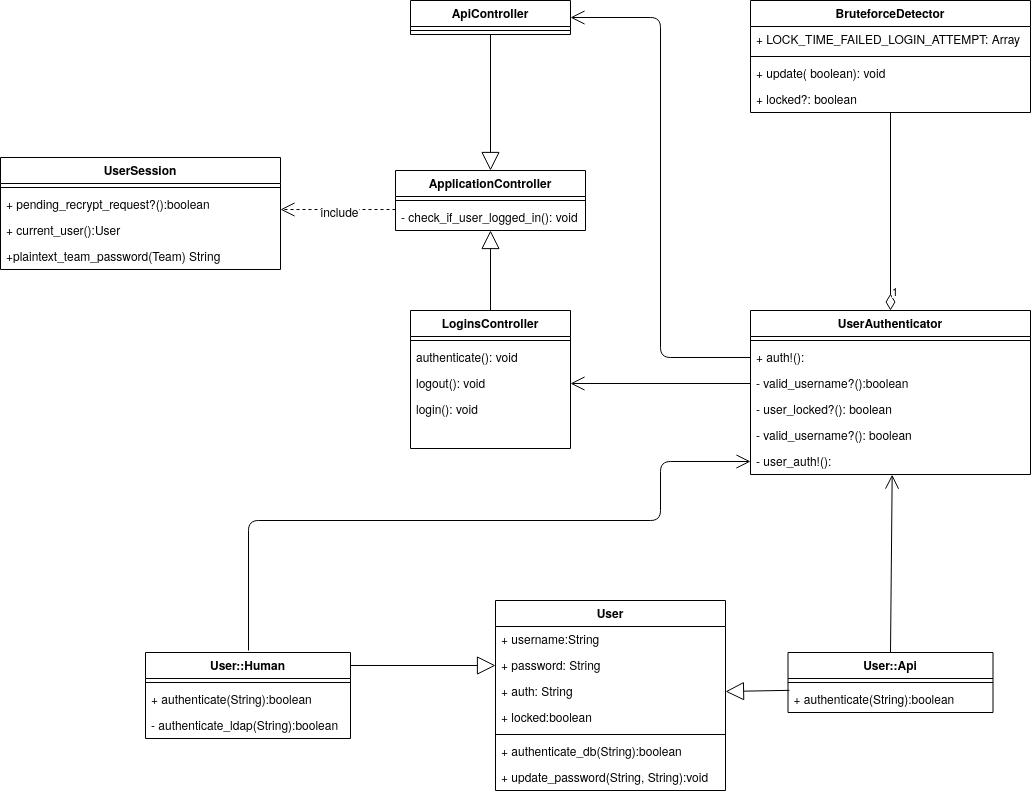

The diagram above was exported from draw.io. Its source (the exported page's mxGraphModel, read from the mxfile embedded in the PNG):
<mxGraphModel dx="2239" dy="1935" grid="1" gridSize="10" guides="1" tooltips="1" connect="1" arrows="1" fold="1" page="1" pageScale="1" pageWidth="827" pageHeight="1169" math="0" shadow="0">
  <root>
    <mxCell id="WIyWlLk6GJQsqaUBKTNV-0" />
    <mxCell id="WIyWlLk6GJQsqaUBKTNV-1" parent="WIyWlLk6GJQsqaUBKTNV-0" />
    <mxCell id="zkfFHV4jXpPFQw0GAbJ--0" value="LoginsController" style="swimlane;fontStyle=1;align=center;verticalAlign=top;childLayout=stackLayout;horizontal=1;startSize=26;horizontalStack=0;resizeParent=1;resizeLast=0;collapsible=1;marginBottom=0;rounded=0;shadow=0;strokeWidth=1;" parent="WIyWlLk6GJQsqaUBKTNV-1" vertex="1">
      <mxGeometry x="220" y="120" width="160" height="138" as="geometry">
        <mxRectangle x="230" y="140" width="160" height="26" as="alternateBounds" />
      </mxGeometry>
    </mxCell>
    <mxCell id="zkfFHV4jXpPFQw0GAbJ--4" value="" style="line;html=1;strokeWidth=1;align=left;verticalAlign=middle;spacingTop=-1;spacingLeft=3;spacingRight=3;rotatable=0;labelPosition=right;points=[];portConstraint=eastwest;" parent="zkfFHV4jXpPFQw0GAbJ--0" vertex="1">
      <mxGeometry y="26" width="160" height="8" as="geometry" />
    </mxCell>
    <mxCell id="zkfFHV4jXpPFQw0GAbJ--5" value="authenticate(): void" style="text;align=left;verticalAlign=top;spacingLeft=4;spacingRight=4;overflow=hidden;rotatable=0;points=[[0,0.5],[1,0.5]];portConstraint=eastwest;" parent="zkfFHV4jXpPFQw0GAbJ--0" vertex="1">
      <mxGeometry y="34" width="160" height="26" as="geometry" />
    </mxCell>
    <mxCell id="1" value="logout(): void" style="text;align=left;verticalAlign=top;spacingLeft=4;spacingRight=4;overflow=hidden;rotatable=0;points=[[0,0.5],[1,0.5]];portConstraint=eastwest;" parent="zkfFHV4jXpPFQw0GAbJ--0" vertex="1">
      <mxGeometry y="60" width="160" height="26" as="geometry" />
    </mxCell>
    <mxCell id="31" value="login(): void" style="text;align=left;verticalAlign=top;spacingLeft=4;spacingRight=4;overflow=hidden;rotatable=0;points=[[0,0.5],[1,0.5]];portConstraint=eastwest;" parent="zkfFHV4jXpPFQw0GAbJ--0" vertex="1">
      <mxGeometry y="86" width="160" height="26" as="geometry" />
    </mxCell>
    <mxCell id="32" value="" style="endArrow=block;endSize=16;endFill=0;html=1;" parent="WIyWlLk6GJQsqaUBKTNV-1" source="zkfFHV4jXpPFQw0GAbJ--0" target="26" edge="1">
      <mxGeometry width="160" relative="1" as="geometry">
        <mxPoint x="330" y="320" as="sourcePoint" />
        <mxPoint x="490" y="320" as="targetPoint" />
      </mxGeometry>
    </mxCell>
    <mxCell id="19" value="ApiController" style="swimlane;fontStyle=1;align=center;verticalAlign=top;childLayout=stackLayout;horizontal=1;startSize=26;horizontalStack=0;resizeParent=1;resizeParentMax=0;resizeLast=0;collapsible=1;marginBottom=0;" parent="WIyWlLk6GJQsqaUBKTNV-1" vertex="1">
      <mxGeometry x="220" y="-190" width="160" height="34" as="geometry" />
    </mxCell>
    <mxCell id="21" value="" style="line;strokeWidth=1;fillColor=none;align=left;verticalAlign=middle;spacingTop=-1;spacingLeft=3;spacingRight=3;rotatable=0;labelPosition=right;points=[];portConstraint=eastwest;" parent="19" vertex="1">
      <mxGeometry y="26" width="160" height="8" as="geometry" />
    </mxCell>
    <mxCell id="34" value="" style="endArrow=block;endSize=16;endFill=0;html=1;entryX=0.5;entryY=0;entryDx=0;entryDy=0;" parent="WIyWlLk6GJQsqaUBKTNV-1" source="21" target="23" edge="1">
      <mxGeometry width="160" relative="1" as="geometry">
        <mxPoint x="300" y="-100" as="sourcePoint" />
        <mxPoint x="310" y="76" as="targetPoint" />
      </mxGeometry>
    </mxCell>
    <mxCell id="40" value="Use" style="endArrow=open;endSize=12;dashed=1;html=1;exitX=0;exitY=0.5;exitDx=0;exitDy=0;" parent="WIyWlLk6GJQsqaUBKTNV-1" edge="1">
      <mxGeometry width="160" relative="1" as="geometry">
        <mxPoint x="205" y="19" as="sourcePoint" />
        <mxPoint x="90" y="19" as="targetPoint" />
      </mxGeometry>
    </mxCell>
    <mxCell id="42" value="include" style="text;html=1;align=center;verticalAlign=middle;resizable=0;points=[];labelBackgroundColor=#ffffff;" parent="40" vertex="1" connectable="0">
      <mxGeometry x="0.2667" y="-5" relative="1" as="geometry">
        <mxPoint x="16.119999999999997" y="6.470000000000001" as="offset" />
      </mxGeometry>
    </mxCell>
    <mxCell id="43" value="" style="endArrow=open;endFill=1;endSize=12;html=1;exitX=0;exitY=0.5;exitDx=0;exitDy=0;entryX=1;entryY=0.5;entryDx=0;entryDy=0;edgeStyle=orthogonalEdgeStyle;" parent="WIyWlLk6GJQsqaUBKTNV-1" source="49" target="19" edge="1">
      <mxGeometry width="160" relative="1" as="geometry">
        <mxPoint x="330" y="150" as="sourcePoint" />
        <mxPoint x="490" y="150" as="targetPoint" />
      </mxGeometry>
    </mxCell>
    <mxCell id="44" value="" style="endArrow=open;endFill=1;endSize=12;html=1;exitX=0;exitY=0.5;exitDx=0;exitDy=0;entryX=1;entryY=0.5;entryDx=0;entryDy=0;edgeStyle=orthogonalEdgeStyle;" parent="WIyWlLk6GJQsqaUBKTNV-1" source="50" target="1" edge="1">
      <mxGeometry width="160" relative="1" as="geometry">
        <mxPoint x="580" y="29" as="sourcePoint" />
        <mxPoint x="390" y="-137" as="targetPoint" />
      </mxGeometry>
    </mxCell>
    <mxCell id="46" value="1" style="endArrow=none;html=1;endSize=12;startArrow=diamondThin;startSize=14;startFill=0;align=left;verticalAlign=bottom;exitX=0.5;exitY=0;exitDx=0;exitDy=0;endFill=0;" parent="WIyWlLk6GJQsqaUBKTNV-1" source="3" target="6" edge="1">
      <mxGeometry x="-0.899" relative="1" as="geometry">
        <mxPoint x="620" as="sourcePoint" />
        <mxPoint x="490" y="190" as="targetPoint" />
        <mxPoint as="offset" />
      </mxGeometry>
    </mxCell>
    <mxCell id="23" value="ApplicationController" style="swimlane;fontStyle=1;align=center;verticalAlign=top;childLayout=stackLayout;horizontal=1;startSize=26;horizontalStack=0;resizeParent=1;resizeParentMax=0;resizeLast=0;collapsible=1;marginBottom=0;" parent="WIyWlLk6GJQsqaUBKTNV-1" vertex="1">
      <mxGeometry x="205" y="-20" width="190" height="60" as="geometry" />
    </mxCell>
    <mxCell id="25" value="" style="line;strokeWidth=1;fillColor=none;align=left;verticalAlign=middle;spacingTop=-1;spacingLeft=3;spacingRight=3;rotatable=0;labelPosition=right;points=[];portConstraint=eastwest;" parent="23" vertex="1">
      <mxGeometry y="26" width="190" height="8" as="geometry" />
    </mxCell>
    <mxCell id="26" value="- check_if_user_logged_in(): void" style="text;strokeColor=none;fillColor=none;align=left;verticalAlign=top;spacingLeft=4;spacingRight=4;overflow=hidden;rotatable=0;points=[[0,0.5],[1,0.5]];portConstraint=eastwest;" parent="23" vertex="1">
      <mxGeometry y="34" width="190" height="26" as="geometry" />
    </mxCell>
    <mxCell id="52" value="UserSession" style="swimlane;fontStyle=1;align=center;verticalAlign=top;childLayout=stackLayout;horizontal=1;startSize=26;horizontalStack=0;resizeParent=1;resizeParentMax=0;resizeLast=0;collapsible=1;marginBottom=0;" parent="WIyWlLk6GJQsqaUBKTNV-1" vertex="1">
      <mxGeometry x="-190" y="-33" width="280" height="112" as="geometry" />
    </mxCell>
    <mxCell id="53" value="" style="line;strokeWidth=1;fillColor=none;align=left;verticalAlign=middle;spacingTop=-1;spacingLeft=3;spacingRight=3;rotatable=0;labelPosition=right;points=[];portConstraint=eastwest;" parent="52" vertex="1">
      <mxGeometry y="26" width="280" height="8" as="geometry" />
    </mxCell>
    <mxCell id="54" value="+ pending_recrypt_request?():boolean" style="text;strokeColor=none;fillColor=none;align=left;verticalAlign=top;spacingLeft=4;spacingRight=4;overflow=hidden;rotatable=0;points=[[0,0.5],[1,0.5]];portConstraint=eastwest;" parent="52" vertex="1">
      <mxGeometry y="34" width="280" height="26" as="geometry" />
    </mxCell>
    <mxCell id="55" value="+ current_user():User" style="text;strokeColor=none;fillColor=none;align=left;verticalAlign=top;spacingLeft=4;spacingRight=4;overflow=hidden;rotatable=0;points=[[0,0.5],[1,0.5]];portConstraint=eastwest;" parent="52" vertex="1">
      <mxGeometry y="60" width="280" height="26" as="geometry" />
    </mxCell>
    <mxCell id="56" value="+plaintext_team_password(Team) String" style="text;strokeColor=none;fillColor=none;align=left;verticalAlign=top;spacingLeft=4;spacingRight=4;overflow=hidden;rotatable=0;points=[[0,0.5],[1,0.5]];portConstraint=eastwest;" parent="52" vertex="1">
      <mxGeometry y="86" width="280" height="26" as="geometry" />
    </mxCell>
    <mxCell id="3" value="UserAuthenticator" style="swimlane;fontStyle=1;align=center;verticalAlign=top;childLayout=stackLayout;horizontal=1;startSize=26;horizontalStack=0;resizeParent=1;resizeParentMax=0;resizeLast=0;collapsible=1;marginBottom=0;" parent="WIyWlLk6GJQsqaUBKTNV-1" vertex="1">
      <mxGeometry x="560" y="120" width="280" height="164" as="geometry" />
    </mxCell>
    <mxCell id="5" value="" style="line;strokeWidth=1;fillColor=none;align=left;verticalAlign=middle;spacingTop=-1;spacingLeft=3;spacingRight=3;rotatable=0;labelPosition=right;points=[];portConstraint=eastwest;" parent="3" vertex="1">
      <mxGeometry y="26" width="280" height="8" as="geometry" />
    </mxCell>
    <mxCell id="49" value="+ auth!(): " style="text;strokeColor=none;fillColor=none;align=left;verticalAlign=top;spacingLeft=4;spacingRight=4;overflow=hidden;rotatable=0;points=[[0,0.5],[1,0.5]];portConstraint=eastwest;" parent="3" vertex="1">
      <mxGeometry y="34" width="280" height="26" as="geometry" />
    </mxCell>
    <mxCell id="50" value="- valid_username?():boolean" style="text;strokeColor=none;fillColor=none;align=left;verticalAlign=top;spacingLeft=4;spacingRight=4;overflow=hidden;rotatable=0;points=[[0,0.5],[1,0.5]];portConstraint=eastwest;" parent="3" vertex="1">
      <mxGeometry y="60" width="280" height="26" as="geometry" />
    </mxCell>
    <mxCell id="51" value="- user_locked?(): boolean" style="text;strokeColor=none;fillColor=none;align=left;verticalAlign=top;spacingLeft=4;spacingRight=4;overflow=hidden;rotatable=0;points=[[0,0.5],[1,0.5]];portConstraint=eastwest;" parent="3" vertex="1">
      <mxGeometry y="86" width="280" height="26" as="geometry" />
    </mxCell>
    <mxCell id="69" value="- valid_username?(): boolean" style="text;strokeColor=none;fillColor=none;align=left;verticalAlign=top;spacingLeft=4;spacingRight=4;overflow=hidden;rotatable=0;points=[[0,0.5],[1,0.5]];portConstraint=eastwest;" parent="3" vertex="1">
      <mxGeometry y="112" width="280" height="26" as="geometry" />
    </mxCell>
    <mxCell id="70" value="- user_auth!():" style="text;strokeColor=none;fillColor=none;align=left;verticalAlign=top;spacingLeft=4;spacingRight=4;overflow=hidden;rotatable=0;points=[[0,0.5],[1,0.5]];portConstraint=eastwest;" parent="3" vertex="1">
      <mxGeometry y="138" width="280" height="26" as="geometry" />
    </mxCell>
    <mxCell id="7" value="BruteforceDetector" style="swimlane;fontStyle=1;align=center;verticalAlign=top;childLayout=stackLayout;horizontal=1;startSize=26;horizontalStack=0;resizeParent=1;resizeParentMax=0;resizeLast=0;collapsible=1;marginBottom=0;" parent="WIyWlLk6GJQsqaUBKTNV-1" vertex="1">
      <mxGeometry x="560" y="-190" width="280" height="112" as="geometry" />
    </mxCell>
    <mxCell id="4" value="+ LOCK_TIME_FAILED_LOGIN_ATTEMPT: Array" style="text;strokeColor=none;fillColor=none;align=left;verticalAlign=top;spacingLeft=4;spacingRight=4;overflow=hidden;rotatable=0;points=[[0,0.5],[1,0.5]];portConstraint=eastwest;" parent="7" vertex="1">
      <mxGeometry y="26" width="280" height="26" as="geometry" />
    </mxCell>
    <mxCell id="9" value="" style="line;strokeWidth=1;fillColor=none;align=left;verticalAlign=middle;spacingTop=-1;spacingLeft=3;spacingRight=3;rotatable=0;labelPosition=right;points=[];portConstraint=eastwest;" parent="7" vertex="1">
      <mxGeometry y="52" width="280" height="8" as="geometry" />
    </mxCell>
    <mxCell id="48" value="+ update( boolean): void" style="text;strokeColor=none;fillColor=none;align=left;verticalAlign=top;spacingLeft=4;spacingRight=4;overflow=hidden;rotatable=0;points=[[0,0.5],[1,0.5]];portConstraint=eastwest;" parent="7" vertex="1">
      <mxGeometry y="60" width="280" height="26" as="geometry" />
    </mxCell>
    <mxCell id="6" value="+ locked?: boolean" style="text;strokeColor=none;fillColor=none;align=left;verticalAlign=top;spacingLeft=4;spacingRight=4;overflow=hidden;rotatable=0;points=[[0,0.5],[1,0.5]];portConstraint=eastwest;" parent="7" vertex="1">
      <mxGeometry y="86" width="280" height="26" as="geometry" />
    </mxCell>
    <mxCell id="79" value="" style="endArrow=block;endSize=16;endFill=0;html=1;exitX=1;exitY=0.151;exitDx=0;exitDy=0;entryX=0;entryY=0.5;entryDx=0;entryDy=0;exitPerimeter=0;" parent="WIyWlLk6GJQsqaUBKTNV-1" source="75" target="80" edge="1">
      <mxGeometry width="160" relative="1" as="geometry">
        <mxPoint x="-325.00000000000045" y="610" as="sourcePoint" />
        <mxPoint x="-325.00000000000045" y="530" as="targetPoint" />
      </mxGeometry>
    </mxCell>
    <mxCell id="89" value="" style="endArrow=block;endSize=16;endFill=0;html=1;entryX=1;entryY=0.5;entryDx=0;entryDy=0;exitX=0.007;exitY=0.148;exitDx=0;exitDy=0;exitPerimeter=0;" parent="WIyWlLk6GJQsqaUBKTNV-1" source="87" target="81" edge="1">
      <mxGeometry width="160" relative="1" as="geometry">
        <mxPoint x="620" y="501" as="sourcePoint" />
        <mxPoint x="430" y="410" as="targetPoint" />
      </mxGeometry>
    </mxCell>
    <mxCell id="92" value="" style="endArrow=open;endFill=1;endSize=12;html=1;exitX=0.5;exitY=0;exitDx=0;exitDy=0;entryX=0.506;entryY=1.005;entryDx=0;entryDy=0;entryPerimeter=0;" parent="WIyWlLk6GJQsqaUBKTNV-1" source="85" target="70" edge="1">
      <mxGeometry width="160" relative="1" as="geometry">
        <mxPoint x="570" y="177" as="sourcePoint" />
        <mxPoint x="730" y="280" as="targetPoint" />
      </mxGeometry>
    </mxCell>
    <mxCell id="93" value="" style="endArrow=open;endFill=1;endSize=12;html=1;entryX=0;entryY=0.5;entryDx=0;entryDy=0;edgeStyle=orthogonalEdgeStyle;" parent="WIyWlLk6GJQsqaUBKTNV-1" target="70" edge="1">
      <mxGeometry width="160" relative="1" as="geometry">
        <mxPoint x="58" y="460" as="sourcePoint" />
        <mxPoint x="400" y="-153" as="targetPoint" />
        <Array as="points">
          <mxPoint x="58" y="330" />
          <mxPoint x="470" y="330" />
          <mxPoint x="470" y="271" />
        </Array>
      </mxGeometry>
    </mxCell>
    <mxCell id="71" value="User" style="swimlane;fontStyle=1;align=center;verticalAlign=top;childLayout=stackLayout;horizontal=1;startSize=26;horizontalStack=0;resizeParent=1;resizeParentMax=0;resizeLast=0;collapsible=1;marginBottom=0;" parent="WIyWlLk6GJQsqaUBKTNV-1" vertex="1">
      <mxGeometry x="305" y="410" width="230" height="190" as="geometry" />
    </mxCell>
    <mxCell id="72" value="+ username:String" style="text;strokeColor=none;fillColor=none;align=left;verticalAlign=top;spacingLeft=4;spacingRight=4;overflow=hidden;rotatable=0;points=[[0,0.5],[1,0.5]];portConstraint=eastwest;" parent="71" vertex="1">
      <mxGeometry y="26" width="230" height="26" as="geometry" />
    </mxCell>
    <mxCell id="80" value="+ password: String" style="text;strokeColor=none;fillColor=none;align=left;verticalAlign=top;spacingLeft=4;spacingRight=4;overflow=hidden;rotatable=0;points=[[0,0.5],[1,0.5]];portConstraint=eastwest;" parent="71" vertex="1">
      <mxGeometry y="52" width="230" height="26" as="geometry" />
    </mxCell>
    <mxCell id="81" value="+ auth: String" style="text;strokeColor=none;fillColor=none;align=left;verticalAlign=top;spacingLeft=4;spacingRight=4;overflow=hidden;rotatable=0;points=[[0,0.5],[1,0.5]];portConstraint=eastwest;" parent="71" vertex="1">
      <mxGeometry y="78" width="230" height="26" as="geometry" />
    </mxCell>
    <mxCell id="82" value="+ locked:boolean" style="text;strokeColor=none;fillColor=none;align=left;verticalAlign=top;spacingLeft=4;spacingRight=4;overflow=hidden;rotatable=0;points=[[0,0.5],[1,0.5]];portConstraint=eastwest;" parent="71" vertex="1">
      <mxGeometry y="104" width="230" height="26" as="geometry" />
    </mxCell>
    <mxCell id="73" value="" style="line;strokeWidth=1;fillColor=none;align=left;verticalAlign=middle;spacingTop=-1;spacingLeft=3;spacingRight=3;rotatable=0;labelPosition=right;points=[];portConstraint=eastwest;" parent="71" vertex="1">
      <mxGeometry y="130" width="230" height="8" as="geometry" />
    </mxCell>
    <mxCell id="74" value="+ authenticate_db(String):boolean" style="text;strokeColor=none;fillColor=none;align=left;verticalAlign=top;spacingLeft=4;spacingRight=4;overflow=hidden;rotatable=0;points=[[0,0.5],[1,0.5]];portConstraint=eastwest;" parent="71" vertex="1">
      <mxGeometry y="138" width="230" height="26" as="geometry" />
    </mxCell>
    <mxCell id="83" value="+ update_password(String, String):void" style="text;strokeColor=none;fillColor=none;align=left;verticalAlign=top;spacingLeft=4;spacingRight=4;overflow=hidden;rotatable=0;points=[[0,0.5],[1,0.5]];portConstraint=eastwest;" parent="71" vertex="1">
      <mxGeometry y="164" width="230" height="26" as="geometry" />
    </mxCell>
    <mxCell id="75" value="User::Human" style="swimlane;fontStyle=1;align=center;verticalAlign=top;childLayout=stackLayout;horizontal=1;startSize=26;horizontalStack=0;resizeParent=1;resizeParentMax=0;resizeLast=0;collapsible=1;marginBottom=0;" parent="WIyWlLk6GJQsqaUBKTNV-1" vertex="1">
      <mxGeometry x="-45" y="462" width="205" height="86" as="geometry" />
    </mxCell>
    <mxCell id="77" value="" style="line;strokeWidth=1;fillColor=none;align=left;verticalAlign=middle;spacingTop=-1;spacingLeft=3;spacingRight=3;rotatable=0;labelPosition=right;points=[];portConstraint=eastwest;" parent="75" vertex="1">
      <mxGeometry y="26" width="205" height="8" as="geometry" />
    </mxCell>
    <mxCell id="78" value="+ authenticate(String):boolean" style="text;strokeColor=none;fillColor=none;align=left;verticalAlign=top;spacingLeft=4;spacingRight=4;overflow=hidden;rotatable=0;points=[[0,0.5],[1,0.5]];portConstraint=eastwest;" parent="75" vertex="1">
      <mxGeometry y="34" width="205" height="26" as="geometry" />
    </mxCell>
    <mxCell id="84" value="- authenticate_ldap(String):boolean" style="text;strokeColor=none;fillColor=none;align=left;verticalAlign=top;spacingLeft=4;spacingRight=4;overflow=hidden;rotatable=0;points=[[0,0.5],[1,0.5]];portConstraint=eastwest;" parent="75" vertex="1">
      <mxGeometry y="60" width="205" height="26" as="geometry" />
    </mxCell>
    <mxCell id="85" value="User::Api" style="swimlane;fontStyle=1;align=center;verticalAlign=top;childLayout=stackLayout;horizontal=1;startSize=26;horizontalStack=0;resizeParent=1;resizeParentMax=0;resizeLast=0;collapsible=1;marginBottom=0;" parent="WIyWlLk6GJQsqaUBKTNV-1" vertex="1">
      <mxGeometry x="597.5" y="462" width="205" height="60" as="geometry" />
    </mxCell>
    <mxCell id="86" value="" style="line;strokeWidth=1;fillColor=none;align=left;verticalAlign=middle;spacingTop=-1;spacingLeft=3;spacingRight=3;rotatable=0;labelPosition=right;points=[];portConstraint=eastwest;" parent="85" vertex="1">
      <mxGeometry y="26" width="205" height="8" as="geometry" />
    </mxCell>
    <mxCell id="87" value="+ authenticate(String):boolean" style="text;strokeColor=none;fillColor=none;align=left;verticalAlign=top;spacingLeft=4;spacingRight=4;overflow=hidden;rotatable=0;points=[[0,0.5],[1,0.5]];portConstraint=eastwest;" parent="85" vertex="1">
      <mxGeometry y="34" width="205" height="26" as="geometry" />
    </mxCell>
  </root>
</mxGraphModel>